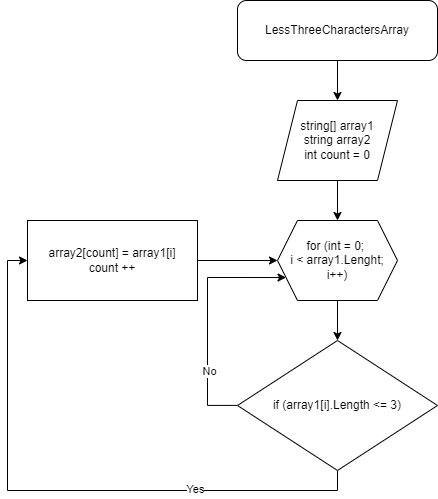

The diagram above was exported from draw.io. Its source (the exported page's mxGraphModel, read from the mxfile embedded in the PNG):
<mxGraphModel dx="1437" dy="659" grid="1" gridSize="10" guides="1" tooltips="1" connect="1" arrows="1" fold="1" page="1" pageScale="1" pageWidth="827" pageHeight="1169" math="0" shadow="0">
  <root>
    <mxCell id="0" />
    <mxCell id="1" parent="0" />
    <mxCell id="OD4zjmCThWfmlxQQowf4-3" style="edgeStyle=orthogonalEdgeStyle;rounded=0;orthogonalLoop=1;jettySize=auto;html=1;entryX=0.5;entryY=0;entryDx=0;entryDy=0;" edge="1" parent="1" source="OD4zjmCThWfmlxQQowf4-1" target="OD4zjmCThWfmlxQQowf4-2">
      <mxGeometry relative="1" as="geometry" />
    </mxCell>
    <mxCell id="OD4zjmCThWfmlxQQowf4-1" value="LessThreeCharactersArray" style="rounded=1;whiteSpace=wrap;html=1;" vertex="1" parent="1">
      <mxGeometry x="200" y="180" width="200" height="60" as="geometry" />
    </mxCell>
    <mxCell id="OD4zjmCThWfmlxQQowf4-5" style="edgeStyle=orthogonalEdgeStyle;rounded=0;orthogonalLoop=1;jettySize=auto;html=1;entryX=0.5;entryY=0;entryDx=0;entryDy=0;" edge="1" parent="1" source="OD4zjmCThWfmlxQQowf4-2" target="OD4zjmCThWfmlxQQowf4-4">
      <mxGeometry relative="1" as="geometry" />
    </mxCell>
    <mxCell id="OD4zjmCThWfmlxQQowf4-2" value="string[] array1&lt;br&gt;string array2&lt;br&gt;int count = 0" style="shape=parallelogram;perimeter=parallelogramPerimeter;whiteSpace=wrap;html=1;fixedSize=1;" vertex="1" parent="1">
      <mxGeometry x="240" y="280" width="120" height="80" as="geometry" />
    </mxCell>
    <mxCell id="OD4zjmCThWfmlxQQowf4-7" style="edgeStyle=orthogonalEdgeStyle;rounded=0;orthogonalLoop=1;jettySize=auto;html=1;entryX=0.5;entryY=0;entryDx=0;entryDy=0;" edge="1" parent="1" source="OD4zjmCThWfmlxQQowf4-4" target="OD4zjmCThWfmlxQQowf4-6">
      <mxGeometry relative="1" as="geometry" />
    </mxCell>
    <mxCell id="OD4zjmCThWfmlxQQowf4-4" value="for (int = 0;&amp;nbsp;&lt;br&gt;i &amp;lt; array1.Lenght;&lt;br&gt;i++)" style="shape=hexagon;perimeter=hexagonPerimeter2;whiteSpace=wrap;html=1;fixedSize=1;" vertex="1" parent="1">
      <mxGeometry x="240" y="400" width="120" height="80" as="geometry" />
    </mxCell>
    <mxCell id="OD4zjmCThWfmlxQQowf4-9" style="edgeStyle=orthogonalEdgeStyle;rounded=0;orthogonalLoop=1;jettySize=auto;html=1;entryX=0;entryY=0.5;entryDx=0;entryDy=0;exitX=0.5;exitY=1;exitDx=0;exitDy=0;" edge="1" parent="1" source="OD4zjmCThWfmlxQQowf4-6" target="OD4zjmCThWfmlxQQowf4-8">
      <mxGeometry relative="1" as="geometry" />
    </mxCell>
    <mxCell id="OD4zjmCThWfmlxQQowf4-13" value="Yes" style="edgeLabel;html=1;align=center;verticalAlign=middle;resizable=0;points=[];" vertex="1" connectable="0" parent="OD4zjmCThWfmlxQQowf4-9">
      <mxGeometry x="-0.459" y="-1" relative="1" as="geometry">
        <mxPoint as="offset" />
      </mxGeometry>
    </mxCell>
    <mxCell id="OD4zjmCThWfmlxQQowf4-10" style="edgeStyle=orthogonalEdgeStyle;rounded=0;orthogonalLoop=1;jettySize=auto;html=1;entryX=0;entryY=0.75;entryDx=0;entryDy=0;exitX=0;exitY=0.5;exitDx=0;exitDy=0;" edge="1" parent="1">
      <mxGeometry relative="1" as="geometry">
        <mxPoint x="200" y="584.87" as="sourcePoint" />
        <mxPoint x="248.57142857142867" y="457.0128571428571" as="targetPoint" />
        <Array as="points">
          <mxPoint x="170" y="585" />
          <mxPoint x="170" y="457" />
        </Array>
      </mxGeometry>
    </mxCell>
    <mxCell id="OD4zjmCThWfmlxQQowf4-12" value="No" style="edgeLabel;html=1;align=center;verticalAlign=middle;resizable=0;points=[];" vertex="1" connectable="0" parent="OD4zjmCThWfmlxQQowf4-10">
      <mxGeometry x="-0.6379" y="-2" relative="1" as="geometry">
        <mxPoint y="-22" as="offset" />
      </mxGeometry>
    </mxCell>
    <mxCell id="OD4zjmCThWfmlxQQowf4-6" value="if (array1[i].Length &amp;lt;= 3)" style="rhombus;whiteSpace=wrap;html=1;" vertex="1" parent="1">
      <mxGeometry x="200" y="520" width="200" height="130" as="geometry" />
    </mxCell>
    <mxCell id="OD4zjmCThWfmlxQQowf4-11" style="edgeStyle=orthogonalEdgeStyle;rounded=0;orthogonalLoop=1;jettySize=auto;html=1;entryX=0;entryY=0.5;entryDx=0;entryDy=0;" edge="1" parent="1" source="OD4zjmCThWfmlxQQowf4-8" target="OD4zjmCThWfmlxQQowf4-4">
      <mxGeometry relative="1" as="geometry" />
    </mxCell>
    <mxCell id="OD4zjmCThWfmlxQQowf4-8" value="array2[count] = array1[i]&lt;br&gt;count ++" style="rounded=0;whiteSpace=wrap;html=1;" vertex="1" parent="1">
      <mxGeometry x="-10" y="400" width="170" height="80" as="geometry" />
    </mxCell>
  </root>
</mxGraphModel>